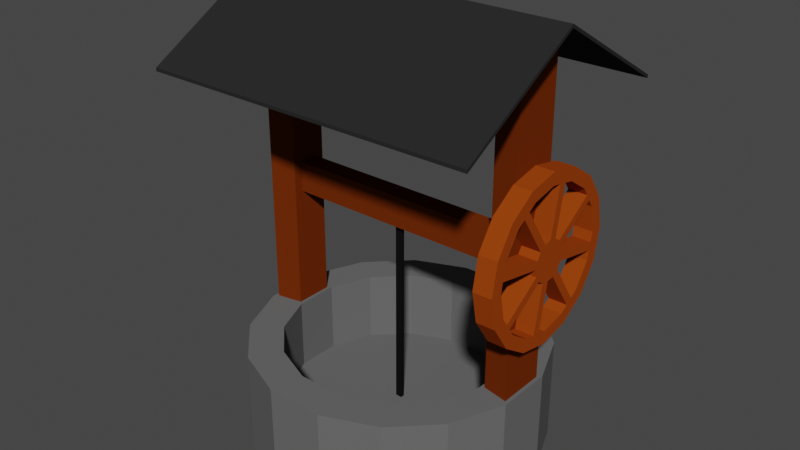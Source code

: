# Source: well.blend  (saved by Blender 3.5.10; exported with 4.5.12 LTS)
import bpy
from mathutils import Matrix  # noqa: F401  (used for matrix-valued properties, if any)

bpy.ops.wm.read_factory_settings(use_empty=True)
scene = bpy.context.scene
scene.name = 'Scene'

# ---- collections
col_collection = bpy.data.collections.new('Collection'); scene.collection.children.link(col_collection)

# ---- materials (node trees are filled in below, after node groups)
mat_roof = bpy.data.materials.new('Roof')
mat_roof.use_transparent_shadow = False
mat_base = bpy.data.materials.new('Base')
mat_base.use_transparent_shadow = False
mat_wood = bpy.data.materials.new('Wood')
mat_wood.use_transparent_shadow = False
mat_rope = bpy.data.materials.new('Rope')
mat_rope.use_transparent_shadow = False
mat_wheel = bpy.data.materials.new('Wheel')
mat_wheel.use_transparent_shadow = False

# ---- material node trees
mat_roof.use_nodes = True; mat_roof.node_tree.nodes.clear()
_N = mat_roof.node_tree.nodes; _L = mat_roof.node_tree.links
n0 = _N.new('ShaderNodeBsdfPrincipled'); n0.name = 'Principled BSDF'; n0.location = (10, 300)
n0.distribution = 'GGX'
n0.subsurface_method = 'RANDOM_WALK_SKIN'
n0.inputs[0].default_value = (0.02365, 0.02365, 0.02365, 1.0)
n0.inputs[2].default_value = 1.0
n0.inputs[3].default_value = 1.45
n0.inputs[13].default_value = 0.0
n0.inputs[27].default_value = (0.0, 0.0, 0.0, 1.0)
n0.inputs[28].default_value = 1.0
n1 = _N.new('ShaderNodeOutputMaterial'); n1.name = 'Material Output'; n1.location = (300, 300)
_L.new(n0.outputs[0], n1.inputs[0])
n1.is_active_output = True
mat_base.use_nodes = True; mat_base.node_tree.nodes.clear()
_N = mat_base.node_tree.nodes; _L = mat_base.node_tree.links
n0 = _N.new('ShaderNodeBsdfPrincipled'); n0.name = 'Principled BSDF'; n0.location = (10, 300)
n0.distribution = 'GGX'
n0.subsurface_method = 'RANDOM_WALK_SKIN'
n0.inputs[0].default_value = (0.1329, 0.1329, 0.1329, 1.0)
n0.inputs[2].default_value = 1.0
n0.inputs[3].default_value = 1.45
n0.inputs[13].default_value = 0.0
n0.inputs[27].default_value = (0.0, 0.0, 0.0, 1.0)
n0.inputs[28].default_value = 1.0
n1 = _N.new('ShaderNodeOutputMaterial'); n1.name = 'Material Output'; n1.location = (300, 300)
_L.new(n0.outputs[0], n1.inputs[0])
n1.is_active_output = True
mat_wood.use_nodes = True; mat_wood.node_tree.nodes.clear()
_N = mat_wood.node_tree.nodes; _L = mat_wood.node_tree.links
n0 = _N.new('ShaderNodeBsdfPrincipled'); n0.name = 'Principled BSDF'; n0.location = (10, 300)
n0.distribution = 'GGX'
n0.subsurface_method = 'RANDOM_WALK_SKIN'
n0.inputs[0].default_value = (0.1574, 0.02651, 0.002747, 1.0)
n0.inputs[2].default_value = 1.0
n0.inputs[3].default_value = 1.45
n0.inputs[13].default_value = 0.0
n0.inputs[27].default_value = (0.0, 0.0, 0.0, 1.0)
n0.inputs[28].default_value = 1.0
n1 = _N.new('ShaderNodeOutputMaterial'); n1.name = 'Material Output'; n1.location = (300, 300)
_L.new(n0.outputs[0], n1.inputs[0])
n1.is_active_output = True
mat_rope.use_nodes = True; mat_rope.node_tree.nodes.clear()
_N = mat_rope.node_tree.nodes; _L = mat_rope.node_tree.links
n0 = _N.new('ShaderNodeBsdfPrincipled'); n0.name = 'Principled BSDF'; n0.location = (10, 300)
n0.distribution = 'GGX'
n0.subsurface_method = 'RANDOM_WALK_SKIN'
n0.inputs[0].default_value = (0.007193, 0.007193, 0.007193, 1.0)
n0.inputs[2].default_value = 1.0
n0.inputs[3].default_value = 1.45
n0.inputs[13].default_value = 0.0
n0.inputs[27].default_value = (0.0, 0.0, 0.0, 1.0)
n0.inputs[28].default_value = 1.0
n1 = _N.new('ShaderNodeOutputMaterial'); n1.name = 'Material Output'; n1.location = (300, 300)
_L.new(n0.outputs[0], n1.inputs[0])
n1.is_active_output = True
mat_wheel.use_nodes = True; mat_wheel.node_tree.nodes.clear()
_N = mat_wheel.node_tree.nodes; _L = mat_wheel.node_tree.links
n0 = _N.new('ShaderNodeBsdfPrincipled'); n0.name = 'Principled BSDF'; n0.location = (10, 300)
n0.distribution = 'GGX'
n0.subsurface_method = 'RANDOM_WALK_SKIN'
n0.inputs[0].default_value = (0.3185, 0.05223, 0.004639, 1.0)
n0.inputs[2].default_value = 1.0
n0.inputs[3].default_value = 1.45
n0.inputs[13].default_value = 0.0
n0.inputs[27].default_value = (0.0, 0.0, 0.0, 1.0)
n0.inputs[28].default_value = 1.0
n1 = _N.new('ShaderNodeOutputMaterial'); n1.name = 'Material Output'; n1.location = (300, 300)
_L.new(n0.outputs[0], n1.inputs[0])
n1.is_active_output = True

# ---- world
world_world = bpy.data.worlds.new('World'); scene.world = world_world
world_world.use_nodes = True; world_world.node_tree.nodes.clear()
_N = world_world.node_tree.nodes; _L = world_world.node_tree.links
n0 = _N.new('ShaderNodeOutputWorld'); n0.name = 'World Output'; n0.location = (300, 300)
n1 = _N.new('ShaderNodeBackground'); n1.name = 'Background'; n1.location = (10, 300)
n1.inputs[0].default_value = (0.05088, 0.05088, 0.05088, 1.0)
_L.new(n1.outputs[0], n0.inputs[0])
n0.is_active_output = True
world_world.color = (0.05088, 0.05088, 0.05088)
world_world.use_sun_shadow = False
world_world.sun_shadow_jitter_overblur = 0.0

# ---- meshes
me_cube_001 = bpy.data.meshes.new('Cube.001')
me_cube_001.from_pydata([(-1.0, -1.0, -1.0), (-1.0, -1.0, 1.0), (-1.0, 1.0, -1.0), (-1.0, 1.0, 1.0), (1.0, -1.0, -1.0), (1.0, -1.0, 1.0), (1.0, 1.0, -1.0), (1.0, 1.0, 1.0), (-1.0, 0.0, 43.88), (-1.0, 0.0, 45.88), (1.0, 0.0, 43.88), (1.0, 0.0, 45.88), (0.1764, 1.129, -223.3), (0.1357, 0.8687, -160.0), (0.4937, 0.955, -223.3), (0.3798, 0.7348, -160.0), (0.7359, 0.6355, -223.3), (0.5662, 0.4889, -160.0), (0.866, 0.2193, -223.3), (0.6876, 0.07375, -95.92), (0.8644, -0.2304, -223.3), (0.687, -0.08259, -95.92), (0.7311, -0.6449, -223.3), (0.5625, -0.4962, -160.0), (0.4865, -0.9613, -223.3), (0.3743, -0.7396, -160.0), (0.1678, -1.131, -223.3), (0.1291, -0.8704, -160.0), (-0.1764, -1.129, -223.3), (-0.1357, -0.8687, -160.0), (-0.4937, -0.955, -223.3), (-0.3798, -0.7348, -160.0), (-0.7359, -0.6355, -223.3), (-0.5662, -0.4889, -160.0), (-0.866, -0.2193, -223.3), (-0.6876, -0.07375, -95.92), (-0.8644, 0.2304, -223.3), (-0.687, 0.08259, -95.92), (-0.7311, 0.6449, -223.3), (-0.5625, 0.4962, -160.0), (-0.4865, 0.9613, -223.3), (-0.3743, 0.7396, -160.0), (-0.1678, 1.131, -223.3), (-0.1291, 0.8704, -160.0), (0.4937, 0.955, -160.0), (0.1764, 1.129, -160.0), (0.7359, 0.6355, -160.0), (0.8443, 0.185, -160.0), (0.8429, -0.1958, -160.0), (0.7311, -0.6449, -160.0), (0.4865, -0.9613, -160.0), (0.1678, -1.131, -160.0), (-0.1764, -1.129, -160.0), (-0.4937, -0.955, -160.0), (-0.7359, -0.6355, -160.0), (-0.8443, -0.185, -160.0), (-0.8429, 0.1958, -160.0), (-0.7311, 0.6449, -160.0), (-0.4865, 0.9613, -160.0), (-0.1678, 1.131, -160.0), (0.3798, 0.7348, -203.6), (0.1357, 0.8687, -203.6), (0.5662, 0.4889, -203.6), (0.6663, 0.1687, -203.6), (0.665, -0.1772, -203.6), (0.5625, -0.4962, -203.6), (0.3743, -0.7396, -203.6), (0.1291, -0.8704, -203.6), (-0.1357, -0.8687, -203.6), (-0.3798, -0.7348, -203.6), (-0.5662, -0.4889, -203.6), (-0.6663, -0.1687, -203.6), (-0.665, 0.1772, -203.6), (-0.5625, 0.4962, -203.6), (-0.3743, 0.7396, -203.6), (-0.1291, 0.8704, -203.6), (0.8644, -0.2304, -160.0), (0.866, 0.2193, -160.0), (-0.8644, 0.2304, -160.0), (-0.866, -0.2193, -160.0), (0.665, -0.1772, -160.0), (0.6663, 0.1687, -160.0), (-0.665, 0.1772, -160.0), (-0.6663, -0.1687, -160.0), (0.8429, -0.1958, -56.18), (0.8443, 0.185, -56.18), (-0.8429, 0.1958, -56.18), (-0.8443, -0.185, -56.18), (0.687, -0.08259, -68.32), (0.6876, 0.07375, -68.32), (-0.687, 0.08259, -68.32), (-0.6876, -0.07375, -68.32), (0.6867, -0.1542, -160.0), (0.6878, 0.1454, -160.0), (-0.6867, 0.1542, -160.0), (-0.6878, -0.1454, -160.0), (0.6867, -0.1542, -56.18), (0.6878, 0.1454, -56.18), (-0.6867, 0.1542, -56.18), (-0.6878, -0.1454, -56.18), (-0.02009, 0.01862, -86.74), (-0.0201, -0.01506, -86.74), (-0.687, 0.08259, -68.32), (-0.6876, -0.07375, -68.32), (0.0201, 0.01506, -86.74), (0.02009, -0.01862, -86.74), (0.6876, 0.07375, -68.32), (0.687, -0.08259, -68.32), (0.8429, -0.1958, 36.97), (0.8443, 0.185, 36.97), (-0.8429, 0.1958, 36.97), (-0.8443, -0.185, 36.97), (0.6867, -0.1542, 36.97), (0.6878, 0.1454, 36.97), (-0.6867, 0.1542, 36.97), (-0.6878, -0.1454, 36.97), (0.8429, -0.027, 40.73), (0.8443, 0.0255, 40.73), (-0.8429, 0.027, 40.73), (-0.8443, -0.0255, 40.73), (0.6867, -0.02126, 40.73), (0.6878, 0.02004, 40.73), (-0.6867, 0.02126, 40.73), (-0.6878, -0.02004, 40.73), (-0.687, 0.08259, -86.74), (-0.6876, -0.07375, -86.74), (0.6876, 0.07375, -86.74), (0.687, -0.08259, -86.74), (-0.02009, 0.01862, -203.6), (-0.0201, -0.01506, -203.6), (0.0201, 0.01506, -203.6), (0.02009, -0.01862, -203.6), (0.8435, 0.1612, -77.5), (0.9557, 0.1612, -77.5), (0.8435, 0.1495, -82.08), (0.9557, 0.1495, -82.08), (0.8435, 0.1161, -85.95), (0.9557, 0.1161, -85.95), (0.8435, 0.06614, -88.54), (0.9557, 0.06614, -88.54), (0.8435, 0.007198, -89.45), (0.9557, 0.007198, -89.45), (0.8435, -0.05174, -88.54), (0.9557, -0.05174, -88.54), (0.8435, -0.1017, -85.95), (0.9557, -0.1017, -85.95), (0.8435, -0.1351, -82.08), (0.9557, -0.1351, -82.08), (0.8435, -0.1468, -77.5), (0.9557, -0.1468, -77.5), (0.8435, -0.1351, -72.93), (0.9557, -0.1351, -72.93), (0.8435, -0.1017, -69.05), (0.9557, -0.1017, -69.05), (0.8435, -0.05174, -66.46), (0.9557, -0.05174, -66.46), (0.8435, 0.007198, -65.55), (0.9557, 0.007198, -65.55), (0.8435, 0.06614, -66.46), (0.9557, 0.06614, -66.46), (0.8435, 0.1161, -69.05), (0.9557, 0.1161, -69.05), (0.8435, 0.1495, -72.93), (0.9557, 0.1495, -72.93), (0.9557, -0.06613, -118.1), (0.8435, -0.06613, -118.1), (0.8435, -0.1251, -117.1), (0.9557, -0.1251, -117.1), (0.9557, 0.3249, -110.2), (0.8435, 0.3249, -110.2), (0.8435, 0.275, -112.8), (0.9557, 0.275, -112.8), (0.8435, 0.5299, -83.19), (0.8435, 0.5181, -87.77), (0.9557, 0.5181, -87.77), (0.9557, 0.5299, -83.19), (0.9557, 0.4286, -52.85), (0.8435, 0.4286, -52.85), (0.8435, 0.462, -56.73), (0.9557, 0.462, -56.73), (0.9557, 0.08053, -36.95), (0.8435, 0.08053, -36.95), (0.8435, 0.1395, -37.86), (0.9557, 0.1395, -37.86), (0.9557, -0.3105, -44.81), (0.8435, -0.3105, -44.81), (0.8435, -0.2606, -42.22), (0.9557, -0.2606, -42.22), (0.9557, -0.5155, -71.81), (0.8435, -0.5155, -71.81), (0.8435, -0.5037, -67.24), (0.9557, -0.5037, -67.24), (0.9557, -0.4142, -102.2), (0.8435, -0.4142, -102.2), (0.8435, -0.4476, -98.28), (0.9557, -0.4476, -98.28), (0.8435, 0.5444, -77.5), (0.9557, 0.5444, -77.5), (0.8435, 0.5036, -93.45), (0.9557, 0.5036, -93.45), (0.8435, 0.3871, -107.0), (0.9557, 0.3871, -107.0), (0.8435, 0.2128, -116.0), (0.9557, 0.2128, -116.0), (0.8435, 0.007198, -119.2), (0.9557, 0.007198, -119.2), (0.8435, -0.1984, -116.0), (0.9557, -0.1984, -116.0), (0.8435, -0.3727, -107.0), (0.9557, -0.3727, -107.0), (0.8435, -0.4892, -93.45), (0.9557, -0.4892, -93.45), (0.8435, -0.5301, -77.5), (0.9557, -0.5301, -77.5), (0.8435, -0.4892, -61.55), (0.9557, -0.4892, -61.55), (0.8435, -0.3727, -48.03), (0.9557, -0.3727, -48.03), (0.8435, -0.1984, -38.99), (0.9557, -0.1984, -38.99), (0.8435, 0.007198, -35.82), (0.9557, 0.007198, -35.82), (0.8435, 0.2128, -38.99), (0.9557, 0.2128, -38.99), (0.8435, 0.3871, -48.03), (0.9557, 0.3871, -48.03), (0.8435, 0.5036, -61.55), (0.9557, 0.5036, -61.55), (0.8435, 0.6422, -77.5), (0.8435, 0.5939, -96.36), (0.9557, 0.5939, -96.36), (0.9557, 0.6422, -77.5), (0.8435, 0.4562, -112.3), (0.9557, 0.4562, -112.3), (0.8435, 0.2502, -123.0), (0.9557, 0.2502, -123.0), (0.8435, 0.007198, -126.8), (0.9557, 0.007198, -126.8), (0.8435, -0.2358, -123.0), (0.9557, -0.2358, -123.0), (0.8435, -0.4418, -112.3), (0.9557, -0.4418, -112.3), (0.8435, -0.5795, -96.36), (0.9557, -0.5795, -96.36), (0.8435, -0.6278, -77.5), (0.9557, -0.6278, -77.5), (0.8435, -0.5795, -58.65), (0.9557, -0.5795, -58.65), (0.8435, -0.4418, -42.67), (0.9557, -0.4418, -42.67), (0.8435, -0.2358, -31.99), (0.9557, -0.2358, -31.99), (0.8435, 0.007198, -28.24), (0.9557, 0.007198, -28.24), (0.8435, 0.2502, -31.99), (0.9557, 0.2502, -31.99), (0.8435, 0.4562, -42.67), (0.9557, 0.4562, -42.67), (0.8435, 0.5939, -58.65), (0.9557, 0.5939, -58.65)], [], [(8, 9, 3, 2), (2, 3, 7, 6), (10, 11, 5, 4), (4, 5, 1, 0), (8, 10, 4, 0), (11, 9, 1, 5), (7, 3, 9, 11), (2, 6, 10, 8), (6, 7, 11, 10), (0, 1, 9, 8), (12, 45, 44, 14), (14, 44, 46, 16), (16, 46, 77, 18), (18, 77, 76, 20), (20, 76, 49, 22), (22, 49, 50, 24), (24, 50, 51, 26), (26, 51, 52, 28), (28, 52, 53, 30), (30, 53, 54, 32), (32, 54, 79, 34), (34, 79, 78, 36), (36, 78, 57, 38), (38, 57, 58, 40), (81, 17, 62, 63), (40, 58, 59, 42), (42, 59, 45, 12), (12, 14, 16, 18, 20, 22, 24, 26, 28, 30, 32, 34, 36, 38, 40, 42), (13, 15, 44, 45), (15, 17, 46, 44), (17, 81, 77, 46), (19, 21, 88, 89), (80, 23, 49, 76), (23, 25, 50, 49), (25, 27, 51, 50), (27, 29, 52, 51), (29, 31, 53, 52), (31, 33, 54, 53), (33, 83, 79, 54), (47, 93, 97, 85), (82, 39, 57, 78), (39, 41, 58, 57), (41, 43, 59, 58), (43, 13, 45, 59), (60, 61, 75, 74, 73, 72, 71, 70, 69, 68, 67, 66, 65, 64, 63, 62), (83, 33, 70, 71), (80, 81, 63, 64), (82, 83, 71, 72), (23, 80, 64, 65), (39, 82, 72, 73), (25, 23, 65, 66), (41, 39, 73, 74), (27, 25, 66, 67), (43, 41, 74, 75), (29, 27, 67, 68), (15, 13, 61, 60), (13, 43, 75, 61), (31, 29, 68, 69), (17, 15, 60, 62), (33, 31, 69, 70), (47, 48, 76, 77), (55, 56, 78, 79), (92, 93, 81, 80), (94, 95, 83, 82), (93, 47, 77, 81), (48, 92, 80, 76), (95, 55, 79, 83), (56, 94, 82, 78), (98, 86, 110, 114), (84, 85, 109, 108), (48, 47, 85, 84), (94, 56, 86, 98), (92, 48, 84, 96), (91, 35, 125, 103), (56, 55, 87, 86), (55, 95, 99, 87), (21, 19, 93, 92), (37, 35, 95, 94), (89, 88, 96, 97), (91, 90, 98, 99), (19, 89, 97, 93), (88, 21, 92, 96), (90, 37, 94, 98), (35, 91, 99, 95), (124, 102, 106, 126), (90, 91, 103, 102), (35, 37, 124, 125), (37, 90, 102, 124), (127, 126, 106, 107), (105, 101, 129, 131), (103, 125, 127, 107), (102, 103, 107, 106), (115, 114, 122, 123), (112, 108, 116, 120), (96, 84, 108, 112), (99, 98, 114, 115), (86, 87, 111, 110), (87, 99, 115, 111), (85, 97, 113, 109), (97, 96, 112, 113), (121, 120, 116, 117), (123, 122, 118, 119), (110, 111, 119, 118), (111, 115, 123, 119), (109, 113, 121, 117), (113, 112, 120, 121), (108, 109, 117, 116), (114, 110, 118, 122), (100, 101, 125, 124), (105, 104, 126, 127), (104, 100, 124, 126), (101, 105, 127, 125), (129, 128, 130, 131), (104, 105, 131, 130), (100, 104, 130, 128), (101, 100, 128, 129), (132, 133, 175, 172), (134, 135, 137, 136), (136, 137, 168, 169), (138, 139, 141, 140), (143, 142, 166, 167), (142, 143, 145, 144), (145, 147, 195, 192), (146, 147, 149, 148), (149, 151, 191, 188), (150, 151, 153, 152), (155, 154, 186, 187), (154, 155, 157, 156), (159, 158, 182, 183), (158, 159, 161, 160), (135, 133, 163, 161, 159, 157, 155, 153, 151, 149, 147, 145, 143, 141, 139, 137), (161, 163, 179, 176), (162, 163, 133, 132), (132, 134, 136, 138, 140, 142, 144, 146, 148, 150, 152, 154, 156, 158, 160, 162), (165, 164, 167, 166), (142, 140, 165, 166), (141, 143, 167, 164), (140, 141, 164, 165), (169, 168, 171, 170), (139, 138, 170, 171), (138, 136, 169, 170), (137, 139, 171, 168), (172, 175, 174, 173), (134, 132, 172, 173), (135, 134, 173, 174), (133, 135, 174, 175), (177, 176, 179, 178), (160, 161, 176, 177), (163, 162, 178, 179), (162, 160, 177, 178), (181, 180, 183, 182), (158, 156, 181, 182), (157, 159, 183, 180), (156, 157, 180, 181), (185, 184, 187, 186), (154, 152, 185, 186), (153, 155, 187, 184), (152, 153, 184, 185), (189, 188, 191, 190), (148, 149, 188, 189), (151, 150, 190, 191), (150, 148, 189, 190), (193, 192, 195, 194), (144, 145, 192, 193), (147, 146, 194, 195), (146, 144, 193, 194), (228, 231, 230, 229), (229, 230, 233, 232), (232, 233, 235, 234), (234, 235, 237, 236), (236, 237, 239, 238), (238, 239, 241, 240), (240, 241, 243, 242), (242, 243, 245, 244), (244, 245, 247, 246), (246, 247, 249, 248), (248, 249, 251, 250), (250, 251, 253, 252), (252, 253, 255, 254), (254, 255, 257, 256), (256, 257, 259, 258), (258, 259, 231, 228), (198, 196, 228, 229), (197, 199, 230, 231), (200, 198, 229, 232), (199, 201, 233, 230), (202, 200, 232, 234), (201, 203, 235, 233), (204, 202, 234, 236), (203, 205, 237, 235), (206, 204, 236, 238), (205, 207, 239, 237), (208, 206, 238, 240), (207, 209, 241, 239), (210, 208, 240, 242), (209, 211, 243, 241), (212, 210, 242, 244), (211, 213, 245, 243), (214, 212, 244, 246), (213, 215, 247, 245), (216, 214, 246, 248), (215, 217, 249, 247), (218, 216, 248, 250), (217, 219, 251, 249), (220, 218, 250, 252), (219, 221, 253, 251), (222, 220, 252, 254), (221, 223, 255, 253), (224, 222, 254, 256), (223, 225, 257, 255), (226, 224, 256, 258), (225, 227, 259, 257), (196, 226, 258, 228), (227, 197, 231, 259), (216, 218, 219, 217), (218, 220, 221, 219), (214, 216, 217, 215), (202, 204, 205, 203), (220, 222, 223, 221), (222, 224, 225, 223), (224, 226, 227, 225), (226, 196, 197, 227), (196, 198, 199, 197), (198, 200, 201, 199), (200, 202, 203, 201), (204, 206, 207, 205), (206, 208, 209, 207), (208, 210, 211, 209), (210, 212, 213, 211), (212, 214, 215, 213)])
me_cube_001.polygons.foreach_set('material_index', [0, 0, 0, 0, 0, 0, 0, 0, 0, 0, 1, 1, 1, 1, 1, 1, 1, 1, 1, 1, 1, 1, 1, 1, 1, 1, 1, 1, 1, 1, 1, 2, 1, 1, 1, 1, 1, 1, 1, 2, 1, 1, 1, 1, 1, 1, 1, 1, 1, 1, 1, 1, 1, 1, 1, 1, 1, 1, 1, 1, 1, 1, 1, 1, 1, 1, 1, 1, 2, 2, 2, 2, 2, 2, 2, 2, 2, 2, 2, 2, 2, 2, 2, 2, 2, 1, 2, 2, 2, 3, 2, 2, 2, 1, 2, 2, 2, 2, 2, 2, 1, 1, 2, 1, 1, 2, 2, 1, 2, 2, 2, 2, 1, 3, 3, 3, 4, 4, 4, 4, 4, 4, 4, 4, 4, 4, 4, 4, 4, 4, 4, 4, 4, 4, 4, 4, 4, 4, 4, 4, 4, 4, 4, 4, 4, 4, 4, 4, 4, 4, 4, 4, 4, 4, 4, 4, 4, 4, 4, 4, 4, 4, 4, 4, 4, 4, 4, 4, 4, 4, 4, 4, 4, 4, 4, 4, 4, 4, 4, 4, 4, 4, 4, 4, 4, 4, 4, 4, 4, 4, 4, 4, 4, 4, 4, 4, 4, 4, 4, 4, 4, 4, 4, 4, 4, 4, 4, 4, 4, 4, 4, 4, 4, 4, 4, 4, 4, 4, 4, 4, 4, 4, 4, 4, 4, 4, 4, 4, 4, 4])
_uv = me_cube_001.uv_layers.new(name='UVMap')
_uv.uv.foreach_set('vector', [0.375, 0.125, 0.625, 0.125, 0.625, 0.25, 0.375, 0.25, 0.375, 0.25, 0.625, 0.25, 0.625, 0.5, 0.375, 0.5, 0.375, 0.625, 0.625, 0.625, 0.625, 0.75, 0.375, 0.75, 0.375, 0.75, 0.625, 0.75, 0.625, 1.0, 0.375, 1.0, 0.125, 0.625, 0.375, 0.625, 0.375, 0.75, 0.125, 0.75, 0.625, 0.625, 0.875, 0.625, 0.875, 0.75, 0.625, 0.75, 0.625, 0.5, 0.875, 0.5, 0.875, 0.625, 0.625, 0.625, 0.125, 0.5, 0.375, 0.5, 0.375, 0.625, 0.125, 0.625, 0.375, 0.5, 0.625, 0.5, 0.625, 0.625, 0.375, 0.625, 0.375, 0.0, 0.625, 0.0, 0.625, 0.125, 0.375, 0.125, 1.0, 0.5, 1.0, 1.0, 0.9375, 1.0, 0.9375, 0.5, 0.9375, 0.5, 0.9375, 1.0, 0.875, 1.0, 0.875, 0.5, 0.875, 0.5, 0.875, 1.0, 0.8125, 1.0, 0.8125, 0.5, 0.8125, 0.5, 0.8125, 1.0, 0.75, 1.0, 0.75, 0.5, 0.75, 0.5, 0.75, 1.0, 0.6875, 1.0, 0.6875, 0.5, 0.6875, 0.5, 0.6875, 1.0, 0.625, 1.0, 0.625, 0.5, 0.625, 0.5, 0.625, 1.0, 0.5625, 1.0, 0.5625, 0.5, 0.5625, 0.5, 0.5625, 1.0, 0.5, 1.0, 0.5, 0.5, 0.5, 0.5, 0.5, 1.0, 0.4375, 1.0, 0.4375, 0.5, 0.4375, 0.5, 0.4375, 1.0, 0.375, 1.0, 0.375, 0.5, 0.375, 0.5, 0.375, 1.0, 0.3125, 1.0, 0.3125, 0.5, 0.3125, 0.5, 0.3125, 1.0, 0.25, 1.0, 0.25, 0.5, 0.25, 0.5, 0.25, 1.0, 0.1875, 1.0, 0.1875, 0.5, 0.1875, 0.5, 0.1875, 1.0, 0.125, 1.0, 0.125, 0.5, 0.4206, 0.3207, 0.3806, 0.3806, 0.3806, 0.3806, 0.4206, 0.3207, 0.125, 0.5, 0.125, 1.0, 0.0625, 1.0, 0.0625, 0.5, 0.0625, 0.5, 0.0625, 1.0, 0.0, 1.0, 0.0, 0.5, 0.75, 0.49, 0.8418, 0.4717, 0.9197, 0.4197, 0.9717, 0.3418, 0.99, 0.25, 0.9717, 0.1582, 0.9197, 0.08029, 0.8418, 0.02827, 0.75, 0.01, 0.6582, 0.02827, 0.5803, 0.08029, 0.5283, 0.1582, 0.51, 0.25, 0.5283, 0.3418, 0.5803, 0.4197, 0.6582, 0.4717, 0.25, 0.4346, 0.3207, 0.4206, 0.3418, 0.4717, 0.25, 0.49, 0.3207, 0.4206, 0.3806, 0.3806, 0.4197, 0.4197, 0.3418, 0.4717, 0.3806, 0.3806, 0.4206, 0.3207, 0.4717, 0.3418, 0.4197, 0.4197, 0.4302, 0.3024, 0.4366, 0.2705, 0.4366, 0.2705, 0.4302, 0.3024, 0.4346, 0.25, 0.4206, 0.1793, 0.4717, 0.1582, 0.49, 0.25, 0.4206, 0.1793, 0.3806, 0.1194, 0.4197, 0.08029, 0.4717, 0.1582, 0.3806, 0.1194, 0.3207, 0.07941, 0.3418, 0.02827, 0.4197, 0.08029, 0.3207, 0.07941, 0.25, 0.06535, 0.25, 0.01, 0.3418, 0.02827, 0.25, 0.06535, 0.1793, 0.07941, 0.1582, 0.02827, 0.25, 0.01, 0.1793, 0.07941, 0.1194, 0.1194, 0.08029, 0.08029, 0.1582, 0.02827, 0.1194, 0.1194, 0.07941, 0.1793, 0.02827, 0.1582, 0.08029, 0.08029, 0.4674, 0.3337, 0.4273, 0.3171, 0.4273, 0.3171, 0.4674, 0.3337, 0.06535, 0.25, 0.07941, 0.3207, 0.02827, 0.3418, 0.01, 0.25, 0.07941, 0.3207, 0.1194, 0.3806, 0.08029, 0.4197, 0.02827, 0.3418, 0.1194, 0.3806, 0.1793, 0.4206, 0.1582, 0.4717, 0.08029, 0.4197, 0.1793, 0.4206, 0.25, 0.4346, 0.25, 0.49, 0.1582, 0.4717, 0.3207, 0.4206, 0.25, 0.4346, 0.1793, 0.4206, 0.1194, 0.3806, 0.07941, 0.3207, 0.06535, 0.25, 0.07941, 0.1793, 0.1194, 0.1194, 0.1793, 0.07941, 0.25, 0.06535, 0.3207, 0.07941, 0.3806, 0.1194, 0.4206, 0.1793, 0.4346, 0.25, 0.4206, 0.3207, 0.3806, 0.3806, 0.07941, 0.1793, 0.1194, 0.1194, 0.1194, 0.1194, 0.07941, 0.1793, 0.4346, 0.25, 0.4206, 0.3207, 0.4206, 0.3207, 0.4346, 0.25, 0.06535, 0.25, 0.07941, 0.1793, 0.07941, 0.1793, 0.06535, 0.25, 0.4206, 0.1793, 0.4346, 0.25, 0.4346, 0.25, 0.4206, 0.1793, 0.07941, 0.3207, 0.06535, 0.25, 0.06535, 0.25, 0.07941, 0.3207, 0.3806, 0.1194, 0.4206, 0.1793, 0.4206, 0.1793, 0.3806, 0.1194, 0.1194, 0.3806, 0.07941, 0.3207, 0.07941, 0.3207, 0.1194, 0.3806, 0.3207, 0.07941, 0.3806, 0.1194, 0.3806, 0.1194, 0.3207, 0.07941, 0.1793, 0.4206, 0.1194, 0.3806, 0.1194, 0.3806, 0.1793, 0.4206, 0.25, 0.06535, 0.3207, 0.07941, 0.3207, 0.07941, 0.25, 0.06535, 0.3207, 0.4206, 0.25, 0.4346, 0.25, 0.4346, 0.3207, 0.4206, 0.25, 0.4346, 0.1793, 0.4206, 0.1793, 0.4206, 0.25, 0.4346, 0.1793, 0.07941, 0.25, 0.06535, 0.25, 0.06535, 0.1793, 0.07941, 0.3806, 0.3806, 0.3207, 0.4206, 0.3207, 0.4206, 0.3806, 0.3806, 0.1194, 0.1194, 0.1793, 0.07941, 0.1793, 0.07941, 0.1194, 0.1194, 0.4674, 0.3337, 0.4828, 0.2559, 0.49, 0.25, 0.4717, 0.3418, 0.03264, 0.1663, 0.01717, 0.2441, 0.01, 0.25, 0.02827, 0.1582, 0.4395, 0.2559, 0.4273, 0.3171, 0.4206, 0.3207, 0.4346, 0.25, 0.06053, 0.2441, 0.0727, 0.1829, 0.07941, 0.1793, 0.06535, 0.25, 0.4273, 0.3171, 0.4674, 0.3337, 0.4717, 0.3418, 0.4206, 0.3207, 0.4828, 0.2559, 0.4395, 0.2559, 0.4346, 0.25, 0.49, 0.25, 0.0727, 0.1829, 0.03264, 0.1663, 0.02827, 0.1582, 0.07941, 0.1793, 0.01717, 0.2441, 0.06053, 0.2441, 0.06535, 0.25, 0.01, 0.25, 0.06053, 0.2441, 0.01717, 0.2441, 0.01717, 0.2441, 0.06053, 0.2441, 0.4828, 0.2559, 0.4674, 0.3337, 0.4674, 0.3337, 0.4828, 0.2559, 0.4828, 0.2559, 0.4674, 0.3337, 0.4674, 0.3337, 0.4828, 0.2559, 0.06053, 0.2441, 0.01717, 0.2441, 0.01717, 0.2441, 0.06053, 0.2441, 0.4395, 0.2559, 0.4828, 0.2559, 0.4828, 0.2559, 0.4395, 0.2559, 0.0, 0.0, 0.0, 0.0, 0.0, 0.0, 0.0, 0.0, 0.01717, 0.2441, 0.03264, 0.1663, 0.03264, 0.1663, 0.01717, 0.2441, 0.03264, 0.1663, 0.0727, 0.1829, 0.0727, 0.1829, 0.03264, 0.1663, 0.4366, 0.2705, 0.4302, 0.3024, 0.4273, 0.3171, 0.4395, 0.2559, 0.06344, 0.2295, 0.06979, 0.1976, 0.0727, 0.1829, 0.06053, 0.2441, 0.4302, 0.3024, 0.4366, 0.2705, 0.4395, 0.2559, 0.4273, 0.3171, 0.06979, 0.1976, 0.06344, 0.2295, 0.06053, 0.2441, 0.0727, 0.1829, 0.4302, 0.3024, 0.4302, 0.3024, 0.4273, 0.3171, 0.4273, 0.3171, 0.4366, 0.2705, 0.4366, 0.2705, 0.4395, 0.2559, 0.4395, 0.2559, 0.06344, 0.2295, 0.06344, 0.2295, 0.06053, 0.2441, 0.06053, 0.2441, 0.06979, 0.1976, 0.06979, 0.1976, 0.0727, 0.1829, 0.0727, 0.1829, 0.06344, 0.2295, 0.06344, 0.2295, 0.06344, 0.2295, 0.06344, 0.2295, 0.06344, 0.2295, 0.06979, 0.1976, 0.06979, 0.1976, 0.06344, 0.2295, 0.06979, 0.1976, 0.06344, 0.2295, 0.06344, 0.2295, 0.06979, 0.1976, 0.0, 0.0, 0.0, 0.0, 0.0, 0.0, 0.0, 0.0, 0.06979, 0.1976, 0.06344, 0.2295, 0.06344, 0.2295, 0.06979, 0.1976, 0.06824, 0.2054, 0.06824, 0.2054, 0.06824, 0.2054, 0.06824, 0.2054, 0.06979, 0.1976, 0.06979, 0.1976, 0.06979, 0.1976, 0.06979, 0.1976, 0.06344, 0.2295, 0.06979, 0.1976, 0.06979, 0.1976, 0.06344, 0.2295, 0.0727, 0.1829, 0.06053, 0.2441, 0.06053, 0.2441, 0.0727, 0.1829, 0.4395, 0.2559, 0.4828, 0.2559, 0.4828, 0.2559, 0.4395, 0.2559, 0.4395, 0.2559, 0.4828, 0.2559, 0.4828, 0.2559, 0.4395, 0.2559, 0.0727, 0.1829, 0.06053, 0.2441, 0.06053, 0.2441, 0.0727, 0.1829, 0.01717, 0.2441, 0.03264, 0.1663, 0.03264, 0.1663, 0.01717, 0.2441, 0.03264, 0.1663, 0.0727, 0.1829, 0.0727, 0.1829, 0.03264, 0.1663, 0.4674, 0.3337, 0.4273, 0.3171, 0.4273, 0.3171, 0.4674, 0.3337, 0.4273, 0.3171, 0.4395, 0.2559, 0.4395, 0.2559, 0.4273, 0.3171, 0.4273, 0.3171, 0.4395, 0.2559, 0.4828, 0.2559, 0.4674, 0.3337, 0.0727, 0.1829, 0.06053, 0.2441, 0.01717, 0.2441, 0.03264, 0.1663, 0.01717, 0.2441, 0.03264, 0.1663, 0.03264, 0.1663, 0.01717, 0.2441, 0.03264, 0.1663, 0.0727, 0.1829, 0.0727, 0.1829, 0.03264, 0.1663, 0.4674, 0.3337, 0.4273, 0.3171, 0.4273, 0.3171, 0.4674, 0.3337, 0.4273, 0.3171, 0.4395, 0.2559, 0.4395, 0.2559, 0.4273, 0.3171, 0.4828, 0.2559, 0.4674, 0.3337, 0.4674, 0.3337, 0.4828, 0.2559, 0.06053, 0.2441, 0.01717, 0.2441, 0.01717, 0.2441, 0.06053, 0.2441, 0.06499, 0.2217, 0.06824, 0.2054, 0.06979, 0.1976, 0.06344, 0.2295, 0.06824, 0.2054, 0.06499, 0.2217, 0.06344, 0.2295, 0.06979, 0.1976, 0.06499, 0.2217, 0.06499, 0.2217, 0.06344, 0.2295, 0.06344, 0.2295, 0.06824, 0.2054, 0.06824, 0.2054, 0.06979, 0.1976, 0.06979, 0.1976, 0.06824, 0.2054, 0.06499, 0.2217, 0.06499, 0.2217, 0.06824, 0.2054, 0.06499, 0.2217, 0.06824, 0.2054, 0.06824, 0.2054, 0.06499, 0.2217, 0.06499, 0.2217, 0.06499, 0.2217, 0.06499, 0.2217, 0.06499, 0.2217, 0.06824, 0.2054, 0.06499, 0.2217, 0.06499, 0.2217, 0.06824, 0.2054, 0.0, 0.5, 0.0, 1.0, 0.0, 1.0, 0.0, 0.5, 0.9375, 0.5, 0.9375, 1.0, 0.875, 1.0, 0.875, 0.5, 0.875, 0.5, 0.875, 1.0, 0.875, 1.0, 0.875, 0.5, 0.8125, 0.5, 0.8125, 1.0, 0.75, 1.0, 0.75, 0.5, 0.6875, 1.0, 0.6875, 0.5, 0.6875, 0.5, 0.6875, 1.0, 0.6875, 0.5, 0.6875, 1.0, 0.625, 1.0, 0.625, 0.5, 0.4197, 0.08029, 0.3418, 0.02827, 0.3418, 0.02827, 0.4197, 0.08029, 0.5625, 0.5, 0.5625, 1.0, 0.5, 1.0, 0.5, 0.5, 0.25, 0.01, 0.1582, 0.02827, 0.1582, 0.02827, 0.25, 0.01, 0.4375, 0.5, 0.4375, 1.0, 0.375, 1.0, 0.375, 0.5, 0.3125, 1.0, 0.3125, 0.5, 0.3125, 0.5, 0.3125, 1.0, 0.3125, 0.5, 0.3125, 1.0, 0.25, 1.0, 0.25, 0.5, 0.1875, 1.0, 0.1875, 0.5, 0.1875, 0.5, 0.1875, 1.0, 0.1875, 0.5, 0.1875, 1.0, 0.125, 1.0, 0.125, 0.5, 0.3418, 0.4717, 0.25, 0.49, 0.1582, 0.4717, 0.08029, 0.4197, 0.02827, 0.3418, 0.01, 0.25, 0.02827, 0.1582, 0.08029, 0.08029, 0.1582, 0.02827, 0.25, 0.01, 0.3418, 0.02827, 0.4197, 0.08029, 0.4717, 0.1582, 0.49, 0.25, 0.4717, 0.3418, 0.4197, 0.4197, 0.08029, 0.4197, 0.1582, 0.4717, 0.1582, 0.4717, 0.08029, 0.4197, 0.0625, 0.5, 0.0625, 1.0, 0.0, 1.0, 0.0, 0.5, 0.75, 0.49, 0.8418, 0.4717, 0.9197, 0.4197, 0.9717, 0.3418, 0.99, 0.25, 0.9717, 0.1582, 0.9197, 0.08029, 0.8418, 0.02827, 0.75, 0.01, 0.6582, 0.02827, 0.5803, 0.08029, 0.5283, 0.1582, 0.51, 0.25, 0.5283, 0.3418, 0.5803, 0.4197, 0.6582, 0.4717, 0.75, 0.5, 0.75, 1.0, 0.6875, 1.0, 0.6875, 0.5, 0.9717, 0.1582, 0.99, 0.25, 0.99, 0.25, 0.9717, 0.1582, 0.49, 0.25, 0.4717, 0.1582, 0.4717, 0.1582, 0.49, 0.25, 0.75, 0.5, 0.75, 1.0, 0.75, 1.0, 0.75, 0.5, 0.875, 0.5, 0.875, 1.0, 0.8125, 1.0, 0.8125, 0.5, 0.8125, 1.0, 0.8125, 0.5, 0.8125, 0.5, 0.8125, 1.0, 0.9717, 0.3418, 0.9197, 0.4197, 0.9197, 0.4197, 0.9717, 0.3418, 0.4197, 0.4197, 0.4717, 0.3418, 0.4717, 0.3418, 0.4197, 0.4197, 1.0, 0.5, 1.0, 1.0, 0.9375, 1.0, 0.9375, 0.5, 0.8418, 0.4717, 0.75, 0.49, 0.75, 0.49, 0.8418, 0.4717, 0.9375, 1.0, 0.9375, 0.5, 0.9375, 0.5, 0.9375, 1.0, 0.25, 0.49, 0.3418, 0.4717, 0.3418, 0.4717, 0.25, 0.49, 0.125, 0.5, 0.125, 1.0, 0.0625, 1.0, 0.0625, 0.5, 0.125, 0.5, 0.125, 1.0, 0.125, 1.0, 0.125, 0.5, 0.0625, 1.0, 0.0625, 0.5, 0.0625, 0.5, 0.0625, 1.0, 0.6582, 0.4717, 0.5803, 0.4197, 0.5803, 0.4197, 0.6582, 0.4717, 0.25, 0.5, 0.25, 1.0, 0.1875, 1.0, 0.1875, 0.5, 0.5283, 0.3418, 0.51, 0.25, 0.51, 0.25, 0.5283, 0.3418, 0.01, 0.25, 0.02827, 0.3418, 0.02827, 0.3418, 0.01, 0.25, 0.25, 0.5, 0.25, 1.0, 0.25, 1.0, 0.25, 0.5, 0.375, 0.5, 0.375, 1.0, 0.3125, 1.0, 0.3125, 0.5, 0.5283, 0.1582, 0.5803, 0.08029, 0.5803, 0.08029, 0.5283, 0.1582, 0.08029, 0.08029, 0.02827, 0.1582, 0.02827, 0.1582, 0.08029, 0.08029, 0.375, 0.5, 0.375, 1.0, 0.375, 1.0, 0.375, 0.5, 0.5, 0.5, 0.5, 1.0, 0.4375, 1.0, 0.4375, 0.5, 0.5, 0.5, 0.5, 1.0, 0.5, 1.0, 0.5, 0.5, 0.4375, 1.0, 0.4375, 0.5, 0.4375, 0.5, 0.4375, 1.0, 0.6582, 0.02827, 0.75, 0.01, 0.75, 0.01, 0.6582, 0.02827, 0.625, 0.5, 0.625, 1.0, 0.5625, 1.0, 0.5625, 0.5, 0.625, 0.5, 0.625, 1.0, 0.625, 1.0, 0.625, 0.5, 0.5625, 1.0, 0.5625, 0.5, 0.5625, 0.5, 0.5625, 1.0, 0.8418, 0.02827, 0.9197, 0.08029, 0.9197, 0.08029, 0.8418, 0.02827, 1.0, 0.5, 1.0, 1.0, 0.9375, 1.0, 0.9375, 0.5, 0.9375, 0.5, 0.9375, 1.0, 0.875, 1.0, 0.875, 0.5, 0.875, 0.5, 0.875, 1.0, 0.8125, 1.0, 0.8125, 0.5, 0.8125, 0.5, 0.8125, 1.0, 0.75, 1.0, 0.75, 0.5, 0.75, 0.5, 0.75, 1.0, 0.6875, 1.0, 0.6875, 0.5, 0.6875, 0.5, 0.6875, 1.0, 0.625, 1.0, 0.625, 0.5, 0.625, 0.5, 0.625, 1.0, 0.5625, 1.0, 0.5625, 0.5, 0.5625, 0.5, 0.5625, 1.0, 0.5, 1.0, 0.5, 0.5, 0.5, 0.5, 0.5, 1.0, 0.4375, 1.0, 0.4375, 0.5, 0.4375, 0.5, 0.4375, 1.0, 0.375, 1.0, 0.375, 0.5, 0.375, 0.5, 0.375, 1.0, 0.3125, 1.0, 0.3125, 0.5, 0.3125, 0.5, 0.3125, 1.0, 0.25, 1.0, 0.25, 0.5, 0.25, 0.5, 0.25, 1.0, 0.1875, 1.0, 0.1875, 0.5, 0.1875, 0.5, 0.1875, 1.0, 0.125, 1.0, 0.125, 0.5, 0.125, 0.5, 0.125, 1.0, 0.0625, 1.0, 0.0625, 0.5, 0.0625, 0.5, 0.0625, 1.0, 0.0, 1.0, 0.0, 0.5, 0.8277, 0.4376, 0.75, 0.4531, 0.75, 0.49, 0.8418, 0.4717, 0.25, 0.4531, 0.3277, 0.4376, 0.3418, 0.4717, 0.25, 0.49, 0.8936, 0.3936, 0.8277, 0.4376, 0.8418, 0.4717, 0.9197, 0.4197, 0.3277, 0.4376, 0.3936, 0.3936, 0.4197, 0.4197, 0.3418, 0.4717, 0.9376, 0.3277, 0.8936, 0.3936, 0.9197, 0.4197, 0.9717, 0.3418, 0.3936, 0.3936, 0.4376, 0.3277, 0.4717, 0.3418, 0.4197, 0.4197, 0.9531, 0.25, 0.9376, 0.3277, 0.9717, 0.3418, 0.99, 0.25, 0.4376, 0.3277, 0.4531, 0.25, 0.49, 0.25, 0.4717, 0.3418, 0.9376, 0.1723, 0.9531, 0.25, 0.99, 0.25, 0.9717, 0.1582, 0.4531, 0.25, 0.4376, 0.1723, 0.4717, 0.1582, 0.49, 0.25, 0.8936, 0.1064, 0.9376, 0.1723, 0.9717, 0.1582, 0.9197, 0.08029, 0.4376, 0.1723, 0.3936, 0.1064, 0.4197, 0.08029, 0.4717, 0.1582, 0.8277, 0.0624, 0.8936, 0.1064, 0.9197, 0.08029, 0.8418, 0.02827, 0.3936, 0.1064, 0.3277, 0.0624, 0.3418, 0.02827, 0.4197, 0.08029, 0.75, 0.04695, 0.8277, 0.0624, 0.8418, 0.02827, 0.75, 0.01, 0.3277, 0.0624, 0.25, 0.04695, 0.25, 0.01, 0.3418, 0.02827, 0.6723, 0.0624, 0.75, 0.04695, 0.75, 0.01, 0.6582, 0.02827, 0.25, 0.04695, 0.1723, 0.0624, 0.1582, 0.02827, 0.25, 0.01, 0.6064, 0.1064, 0.6723, 0.0624, 0.6582, 0.02827, 0.5803, 0.08029, 0.1723, 0.0624, 0.1064, 0.1064, 0.08029, 0.08029, 0.1582, 0.02827, 0.5624, 0.1723, 0.6064, 0.1064, 0.5803, 0.08029, 0.5283, 0.1582, 0.1064, 0.1064, 0.0624, 0.1723, 0.02827, 0.1582, 0.08029, 0.08029, 0.5469, 0.25, 0.5624, 0.1723, 0.5283, 0.1582, 0.51, 0.25, 0.0624, 0.1723, 0.04695, 0.25, 0.01, 0.25, 0.02827, 0.1582, 0.5624, 0.3277, 0.5469, 0.25, 0.51, 0.25, 0.5283, 0.3418, 0.04695, 0.25, 0.0624, 0.3277, 0.02827, 0.3418, 0.01, 0.25, 0.6064, 0.3936, 0.5624, 0.3277, 0.5283, 0.3418, 0.5803, 0.4197, 0.0624, 0.3277, 0.1064, 0.3936, 0.08029, 0.4197, 0.02827, 0.3418, 0.6723, 0.4376, 0.6064, 0.3936, 0.5803, 0.4197, 0.6582, 0.4717, 0.1064, 0.3936, 0.1723, 0.4376, 0.1582, 0.4717, 0.08029, 0.4197, 0.75, 0.4531, 0.6723, 0.4376, 0.6582, 0.4717, 0.75, 0.49, 0.1723, 0.4376, 0.25, 0.4531, 0.25, 0.49, 0.1582, 0.4717, 0.6064, 0.1064, 0.5624, 0.1723, 0.0624, 0.1723, 0.1064, 0.1064, 0.5624, 0.1723, 0.5469, 0.25, 0.04695, 0.25, 0.0624, 0.1723, 0.6723, 0.0624, 0.6064, 0.1064, 0.1064, 0.1064, 0.1723, 0.0624, 0.9376, 0.3277, 0.9531, 0.25, 0.4531, 0.25, 0.4376, 0.3277, 0.5469, 0.25, 0.5624, 0.3277, 0.0624, 0.3277, 0.04695, 0.25, 0.5624, 0.3277, 0.6064, 0.3936, 0.1064, 0.3936, 0.0624, 0.3277, 0.6064, 0.3936, 0.6723, 0.4376, 0.1723, 0.4376, 0.1064, 0.3936, 0.6723, 0.4376, 0.75, 0.4531, 0.25, 0.4531, 0.1723, 0.4376, 0.75, 0.4531, 0.8277, 0.4376, 0.3277, 0.4376, 0.25, 0.4531, 0.8277, 0.4376, 0.8936, 0.3936, 0.3936, 0.3936, 0.3277, 0.4376, 0.8936, 0.3936, 0.9376, 0.3277, 0.4376, 0.3277, 0.3936, 0.3936, 0.9531, 0.25, 0.9376, 0.1723, 0.4376, 0.1723, 0.4531, 0.25, 0.9376, 0.1723, 0.8936, 0.1064, 0.3936, 0.1064, 0.4376, 0.1723, 0.8936, 0.1064, 0.8277, 0.0624, 0.3277, 0.0624, 0.3936, 0.1064, 0.8277, 0.0624, 0.75, 0.04695, 0.25, 0.04695, 0.3277, 0.0624, 0.75, 0.04695, 0.6723, 0.0624, 0.1723, 0.0624, 0.25, 0.04695])
me_cube_001.materials.append(mat_roof)
me_cube_001.materials.append(mat_base)
me_cube_001.materials.append(mat_wood)
me_cube_001.materials.append(mat_rope)
me_cube_001.materials.append(mat_wheel)
me_cube_001.update()

# ---- objects
ob_well = bpy.data.objects.new('Well', me_cube_001)

# ---- transforms, parenting, visibility, modifiers, constraints
ob_well.location = (0.0, 0.0, 7.238)
ob_well.scale = (3.385, 2.591, 0.0334)

# ---- collection membership
col_collection.objects.link(ob_well)

# ---- scene / render settings (as saved in the file)
scene.frame_start = 1; scene.frame_end = 250; scene.frame_set(1)
scene.render.engine = 'BLENDER_EEVEE_NEXT'
scene.cycles.sampling_pattern = 'TABULATED_SOBOL'
scene.view_settings.view_transform = 'Filmic'
bpy.context.view_layer.update()

# ---- added for rendering (the .blend has no active camera and no usable light): camera, sun
cam_auto = bpy.data.cameras.new('AutoCamera')
cam_auto.lens = 50.0
cam_auto.sensor_width = 36.0
cam_auto.clip_end = 1000.0
ob_auto_camera = bpy.data.objects.new('AutoCamera', cam_auto)
scene.collection.objects.link(ob_auto_camera)
ob_auto_camera.location = (11.7412, -14.0894, 13.6681)
ob_auto_camera.rotation_euler = (1.09748, -7.21219e-08, 0.694738)
scene.camera = ob_auto_camera
light_auto_sun = bpy.data.lights.new('AutoSun', 'SUN')
light_auto_sun.energy = 3.0
light_auto_sun.angle = 0.0523599
ob_auto_sun = bpy.data.objects.new('AutoSun', light_auto_sun)
scene.collection.objects.link(ob_auto_sun)
ob_auto_sun.rotation_euler = (0.872665, 0.174533, 0.523599)
bpy.context.view_layer.update()
